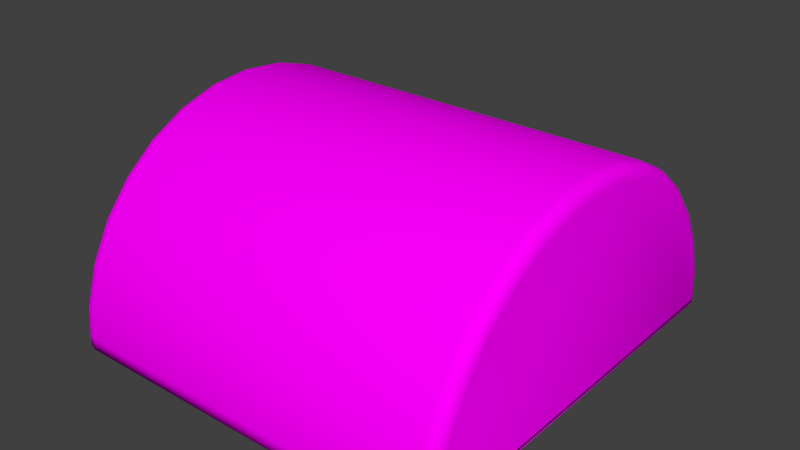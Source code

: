 # Source: semicircle.blend  (saved by Blender 2.76.0; exported with 4.5.12 LTS)
import bpy
from mathutils import Matrix  # noqa: F401  (used for matrix-valued properties, if any)

bpy.ops.wm.read_factory_settings(use_empty=True)
scene = bpy.context.scene
scene.name = 'Scene'

# ---- collections
col_collection_1 = bpy.data.collections.new('Collection 1'); scene.collection.children.link(col_collection_1)

# ---- images (referenced by path relative to the original .blend; pixels are not part of the script)
import os
ASSET_DIR = os.environ.get("B2B_ASSET_DIR", "")  # directory of the original .blend (textures are referenced by path, not embedded)
HERE = os.path.dirname(os.path.abspath(__file__))  # packed textures are extracted next to this script under _unpacked/

def load_image(name, relpath, width, height, colorspace="sRGB"):
    """Load a texture the original file referenced (path relative to the .blend, or extracted next to this script)."""
    p = next((c for c in (os.path.join(HERE, relpath), os.path.join(ASSET_DIR, relpath)) if relpath and os.path.exists(c)), "")
    if p:
        img = bpy.data.images.load(p, check_existing=True)
        img.name = name
    else:  # same state as the original file: an image datablock whose file is absent (Cycles renders it pink)
        img = bpy.data.images.new(name, width, height)
        img.source = "FILE"
        img.filepath = "//" + (relpath or name)
    img.colorspace_settings.name = colorspace
    return img
img_seamless_wood_texture_free_23_jpg = load_image('seamless-wood-texture-free-23.jpg', 'seamless-wood-texture-free-23.jpg', 1024, 1024, 'sRGB')

# ---- materials (node trees are filled in below, after node groups)
mat_material = bpy.data.materials.new('Material')
mat_material.alpha_threshold = 0.0
mat_material.roughness = 0.5

# ---- material node trees
mat_material.use_nodes = True; mat_material.node_tree.nodes.clear()
_N = mat_material.node_tree.nodes; _L = mat_material.node_tree.links
n0 = _N.new('ShaderNodeOutputMaterial'); n0.name = 'Material Output'; n0.location = (300, 300)
n1 = _N.new('ShaderNodeBsdfDiffuse'); n1.name = 'Diffuse BSDF'; n1.location = (10, 300)
n2 = _N.new('ShaderNodeTexImage'); n2.name = 'Image Texture'; n2.location = (-180, 300)
n2.width = 140
n2.image = img_seamless_wood_texture_free_23_jpg
_L.new(n1.outputs[0], n0.inputs[0])
_L.new(n2.outputs[0], n1.inputs[0])
n0.is_active_output = True

# ---- world
world_world = bpy.data.worlds.new('World'); scene.world = world_world
world_world.color = (0.05088, 0.05088, 0.05088)
world_world.use_sun_shadow = False
world_world.sun_shadow_jitter_overblur = 0.0
world_world.cycles.sampling_method = 'MANUAL'
world_world.cycles.sample_map_resolution = 256

# ---- meshes
me_cube_000 = bpy.data.meshes.new('Cube.000')
me_cube_000.from_pydata([(-0.9426, 0.9325, 0.05409), (-0.8807, 0.9944, 0.05713), (-0.9343, 0.9634, 0.05561), (-0.9117, 0.9861, 0.05673), (-0.9426, 0.9198, 0.183), (-0.8807, 0.9808, 0.1951), (-0.9343, 0.9503, 0.189), (-0.9117, 0.9726, 0.1935), (-0.9426, 0.8665, 0.3589), (-0.8807, 0.9239, 0.3827), (-0.9343, 0.8952, 0.3708), (-0.9117, 0.9162, 0.3795), (-0.9426, 0.7798, 0.521), (-0.8807, 0.8315, 0.5556), (-0.9343, 0.8056, 0.5383), (-0.9117, 0.8245, 0.5509), (-0.9426, 0.6632, 0.6632), (-0.8807, 0.7071, 0.7071), (-0.9343, 0.6851, 0.6851), (-0.9117, 0.7012, 0.7012), (-0.9426, 0.521, 0.7798), (-0.8807, 0.5556, 0.8315), (-0.9343, 0.5383, 0.8056), (-0.9117, 0.5509, 0.8245), (-0.9426, 0.3589, 0.8665), (-0.8807, 0.3827, 0.9239), (-0.9343, 0.3708, 0.8952), (-0.9117, 0.3795, 0.9162), (-0.9426, 0.183, 0.9198), (-0.8807, 0.1951, 0.9808), (-0.9343, 0.189, 0.9503), (-0.9117, 0.1935, 0.9726), (-0.9426, 8.894e-07, 0.9378), (-0.8807, 9.656e-07, 1.0), (-0.9343, 9.275e-07, 0.9689), (-0.9117, 9.554e-07, 0.9917), (-0.9426, -0.183, 0.9198), (-0.8807, -0.1951, 0.9808), (-0.9343, -0.189, 0.9503), (-0.9117, -0.1935, 0.9726), (-0.9426, -0.3589, 0.8665), (-0.8807, -0.3827, 0.9239), (-0.9343, -0.3708, 0.8952), (-0.9117, -0.3795, 0.9162), (-0.9426, -0.521, 0.7798), (-0.8807, -0.5556, 0.8315), (-0.9343, -0.5383, 0.8056), (-0.9117, -0.5509, 0.8245), (-0.9426, -0.6632, 0.6632), (-0.8807, -0.7071, 0.7071), (-0.9343, -0.6851, 0.6851), (-0.9117, -0.7012, 0.7012), (-0.9426, -0.7798, 0.521), (-0.8807, -0.8315, 0.5556), (-0.9343, -0.8056, 0.5383), (-0.9117, -0.8245, 0.5509), (-0.9426, -0.8665, 0.3589), (-0.8807, -0.9239, 0.3827), (-0.9343, -0.8952, 0.3708), (-0.9117, -0.9162, 0.3795), (-0.9426, -0.9198, 0.183), (-0.8807, -0.9808, 0.1951), (-0.9343, -0.9503, 0.189), (-0.9117, -0.9726, 0.1935), (-0.9426, -0.9325, 0.05409), (-0.8807, -0.9944, 0.05713), (-0.9343, -0.9634, 0.05561), (-0.9117, -0.9861, 0.05673), (0.9426, -0.9325, 0.05409), (0.8807, -0.9944, 0.05713), (0.9343, -0.9634, 0.05561), (0.9117, -0.9861, 0.05673), (0.8807, -0.9808, 0.1951), (0.9426, -0.9198, 0.183), (0.9117, -0.9726, 0.1935), (0.9343, -0.9503, 0.189), (0.9426, -0.8665, 0.3589), (0.8807, -0.9239, 0.3827), (0.9343, -0.8952, 0.3708), (0.9117, -0.9162, 0.3795), (0.9426, -0.7798, 0.521), (0.8807, -0.8315, 0.5556), (0.9343, -0.8056, 0.5383), (0.9117, -0.8245, 0.5509), (0.9426, -0.6632, 0.6632), (0.8807, -0.7071, 0.7071), (0.9343, -0.6851, 0.6851), (0.9117, -0.7012, 0.7012), (0.9426, -0.521, 0.7798), (0.8807, -0.5556, 0.8315), (0.9343, -0.5383, 0.8056), (0.9117, -0.5509, 0.8245), (0.9426, -0.3589, 0.8665), (0.8807, -0.3827, 0.9239), (0.9343, -0.3708, 0.8952), (0.9117, -0.3795, 0.9162), (0.9426, -0.183, 0.9198), (0.8807, -0.1951, 0.9808), (0.9343, -0.189, 0.9503), (0.9117, -0.1935, 0.9726), (0.9426, 8.526e-07, 0.9378), (0.8807, 9.656e-07, 1.0), (0.9343, 9.091e-07, 0.9689), (0.9117, 9.505e-07, 0.9917), (0.9426, 0.183, 0.9198), (0.8807, 0.1951, 0.9808), (0.9343, 0.189, 0.9503), (0.9117, 0.1935, 0.9726), (0.9426, 0.3589, 0.8665), (0.8807, 0.3827, 0.9239), (0.9343, 0.3708, 0.8952), (0.9117, 0.3795, 0.9162), (0.9426, 0.521, 0.7798), (0.8807, 0.5556, 0.8315), (0.9343, 0.5383, 0.8056), (0.9117, 0.5509, 0.8245), (0.9426, 0.6632, 0.6632), (0.8807, 0.7071, 0.7071), (0.9343, 0.6851, 0.6851), (0.9117, 0.7012, 0.7012), (0.9426, 0.7798, 0.521), (0.8807, 0.8315, 0.5556), (0.9343, 0.8056, 0.5383), (0.9117, 0.8245, 0.5509), (0.9426, 0.8665, 0.3589), (0.8807, 0.9239, 0.3827), (0.9343, 0.8952, 0.3708), (0.9117, 0.9162, 0.3795), (0.9426, 0.9198, 0.183), (0.8807, 0.9808, 0.1951), (0.9343, 0.9503, 0.189), (0.9117, 0.9726, 0.1935), (0.9426, 0.9325, 0.05409), (0.8807, 0.9944, 0.05713), (0.9343, 0.9634, 0.05561), (0.9117, 0.9861, 0.05673), (-0.9426, 0.9325, 0.06186), (-0.8807, 0.9944, -1.881e-08), (-0.9343, 0.9634, 0.03093), (-0.9117, 0.9861, 0.008287), (-0.9426, -0.9325, 0.06186), (-0.8807, -0.9944, -2.98e-08), (-0.9343, -0.9634, 0.03093), (-0.9117, -0.9861, 0.008287), (0.9426, -0.9325, 0.06186), (0.8807, -0.9944, -2.98e-08), (0.9343, -0.9634, 0.03093), (0.9117, -0.9861, 0.008287), (0.9426, 0.9325, 0.06186), (0.8807, 0.9944, 8.214e-08), (0.9343, 0.9634, 0.03093), (0.9117, 0.9861, 0.008287)], [], [(133, 149, 137, 1), (13, 121, 125, 9), (17, 117, 121, 13), (21, 113, 117, 17), (25, 109, 113, 21), (29, 105, 109, 25), (33, 101, 105, 29), (37, 97, 101, 33), (41, 93, 97, 37), (45, 89, 93, 41), (49, 85, 89, 45), (53, 81, 85, 49), (57, 77, 81, 53), (61, 72, 77, 57), (65, 69, 72, 61), (65, 141, 145, 69), (0, 136, 140, 64, 60, 56, 52, 48, 44, 40, 36, 32, 28, 24, 20, 16, 12, 8, 4), (73, 68, 144, 148, 132, 128, 124, 120, 116, 112, 108, 104, 100, 96, 92, 88, 84, 80, 76), (9, 125, 129, 5), (141, 137, 149, 145), (0, 4, 6, 2), (2, 6, 7, 3), (3, 7, 5, 1), (4, 8, 10, 6), (6, 10, 11, 7), (7, 11, 9, 5), (8, 12, 14, 10), (10, 14, 15, 11), (11, 15, 13, 9), (12, 16, 18, 14), (14, 18, 19, 15), (15, 19, 17, 13), (16, 20, 22, 18), (18, 22, 23, 19), (19, 23, 21, 17), (20, 24, 26, 22), (22, 26, 27, 23), (23, 27, 25, 21), (24, 28, 30, 26), (26, 30, 31, 27), (27, 31, 29, 25), (28, 32, 34, 30), (30, 34, 35, 31), (31, 35, 33, 29), (32, 36, 38, 34), (34, 38, 39, 35), (35, 39, 37, 33), (36, 40, 42, 38), (38, 42, 43, 39), (39, 43, 41, 37), (40, 44, 46, 42), (42, 46, 47, 43), (43, 47, 45, 41), (44, 48, 50, 46), (46, 50, 51, 47), (47, 51, 49, 45), (48, 52, 54, 50), (50, 54, 55, 51), (51, 55, 53, 49), (52, 56, 58, 54), (54, 58, 59, 55), (55, 59, 57, 53), (56, 60, 62, 58), (58, 62, 63, 59), (59, 63, 61, 57), (73, 76, 78, 75), (75, 78, 79, 74), (74, 79, 77, 72), (76, 80, 82, 78), (78, 82, 83, 79), (79, 83, 81, 77), (80, 84, 86, 82), (82, 86, 87, 83), (83, 87, 85, 81), (84, 88, 90, 86), (86, 90, 91, 87), (87, 91, 89, 85), (88, 92, 94, 90), (90, 94, 95, 91), (91, 95, 93, 89), (92, 96, 98, 94), (94, 98, 99, 95), (95, 99, 97, 93), (96, 100, 102, 98), (98, 102, 103, 99), (99, 103, 101, 97), (100, 104, 106, 102), (102, 106, 107, 103), (103, 107, 105, 101), (104, 108, 110, 106), (106, 110, 111, 107), (107, 111, 109, 105), (108, 112, 114, 110), (110, 114, 115, 111), (111, 115, 113, 109), (112, 116, 118, 114), (114, 118, 119, 115), (115, 119, 117, 113), (116, 120, 122, 118), (118, 122, 123, 119), (119, 123, 121, 117), (120, 124, 126, 122), (122, 126, 127, 123), (123, 127, 125, 121), (124, 128, 130, 126), (126, 130, 131, 127), (127, 131, 129, 125), (128, 132, 134, 130), (130, 134, 135, 131), (131, 135, 133, 129), (60, 64, 66, 62), (62, 66, 67, 63), (63, 67, 65, 61), (68, 73, 75, 70), (70, 75, 74, 71), (71, 74, 72, 69), (1, 137, 139, 3), (3, 139, 138, 2), (2, 138, 136, 0), (149, 133, 135, 151), (151, 135, 134, 150), (150, 134, 132, 148), (69, 145, 147, 71), (71, 147, 146, 70), (70, 146, 144, 68), (141, 65, 67, 143), (143, 67, 66, 142), (142, 66, 64, 140), (140, 136, 138, 142), (142, 138, 139, 143), (143, 139, 137, 141), (145, 149, 151, 147), (147, 151, 150, 146), (146, 150, 148, 144), (5, 129, 133, 1)])
me_cube_000.polygons.foreach_set('use_smooth', [True] * 135)
_uv = me_cube_000.uv_layers.new(name='UVMap')
_uv.uv.foreach_set('vector', [0.9404, 0.5286, 0.9404, 0.5, 0.05963, 0.5, 0.05963, 0.5286, 0.05963, 0.7778, 0.9404, 0.7778, 0.9404, 0.6913, 0.05963, 0.6913, 0.05963, 0.8536, 0.9404, 0.8536, 0.9404, 0.7778, 0.05963, 0.7778, 0.05963, 0.7778, 0.9404, 0.7778, 0.9404, 0.8536, 0.05963, 0.8536, 0.05963, 0.6913, 0.9404, 0.6913, 0.9404, 0.7778, 0.05963, 0.7778, 0.05963, 0.5975, 0.9404, 0.5975, 0.9404, 0.6913, 0.05963, 0.6913, 0.05963, 0.5, 0.9404, 0.5, 0.9404, 0.5975, 0.05963, 0.5975, 0.05963, 0.4025, 0.9404, 0.4025, 0.9404, 0.5, 0.05963, 0.5, 0.05963, 0.3087, 0.9404, 0.3087, 0.9404, 0.4025, 0.05963, 0.4025, 0.05963, 0.2222, 0.9404, 0.2222, 0.9404, 0.3087, 0.05963, 0.3087, 0.05963, 0.1464, 0.9404, 0.1464, 0.9404, 0.2222, 0.05963, 0.2222, 0.05963, 0.7778, 0.9404, 0.7778, 0.9404, 0.8536, 0.05963, 0.8536, 0.05963, 0.6913, 0.9404, 0.6913, 0.9404, 0.7778, 0.05963, 0.7778, 0.05963, 0.5975, 0.9404, 0.5975, 0.9404, 0.6913, 0.05963, 0.6913, 0.05963, 0.5286, 0.9404, 0.5286, 0.9404, 0.5975, 0.05963, 0.5975, 0.05963, 0.5286, 0.05963, 0.5, 0.9404, 0.5, 0.9404, 0.5286, 0.9663, 0.527, 0.9663, 0.5309, 0.03374, 0.5309, 0.03374, 0.527, 0.04009, 0.5915, 0.06677, 0.6794, 0.1101, 0.7605, 0.1684, 0.8316, 0.2395, 0.8899, 0.3206, 0.9332, 0.4085, 0.9599, 0.5, 0.9689, 0.5915, 0.9599, 0.6794, 0.9332, 0.7605, 0.8899, 0.8316, 0.8316, 0.8899, 0.7605, 0.9332, 0.6794, 0.9599, 0.5915, 0.04009, 0.5915, 0.03374, 0.527, 0.03374, 0.5309, 0.9663, 0.5309, 0.9663, 0.527, 0.9599, 0.5915, 0.9332, 0.6794, 0.8899, 0.7605, 0.8316, 0.8316, 0.7605, 0.8899, 0.6794, 0.9332, 0.5915, 0.9599, 0.5, 0.9689, 0.4085, 0.9599, 0.3206, 0.9332, 0.2395, 0.8899, 0.1684, 0.8316, 0.1101, 0.7605, 0.06677, 0.6794, 0.05963, 0.6913, 0.9404, 0.6913, 0.9404, 0.5975, 0.05963, 0.5975, 0.05963, 0.002814, 0.05963, 0.9972, 0.9404, 0.9972, 0.9404, 0.002814, 0.9663, 0.527, 0.9599, 0.5915, 0.9752, 0.5945, 0.9817, 0.5278, 0.9817, 0.5278, 0.9752, 0.5945, 0.9863, 0.5967, 0.993, 0.5284, 0.04417, 0.5284, 0.04417, 0.5967, 0.05963, 0.5975, 0.05963, 0.5286, 0.9599, 0.5915, 0.9332, 0.6794, 0.9476, 0.6854, 0.9752, 0.5945, 0.9752, 0.5945, 0.9476, 0.6854, 0.9581, 0.6897, 0.9863, 0.5967, 0.04417, 0.5967, 0.04417, 0.6897, 0.05963, 0.6913, 0.05963, 0.5975, 0.9332, 0.6794, 0.8899, 0.7605, 0.9028, 0.7692, 0.9476, 0.6854, 0.9476, 0.6854, 0.9028, 0.7692, 0.9123, 0.7755, 0.9581, 0.6897, 0.04417, 0.6897, 0.04417, 0.7755, 0.05963, 0.7778, 0.05963, 0.6913, 0.8899, 0.7605, 0.8316, 0.8316, 0.8426, 0.8426, 0.9028, 0.7692, 0.9028, 0.7692, 0.8426, 0.8426, 0.8506, 0.8506, 0.9123, 0.7755, 0.04417, 0.7755, 0.04417, 0.8506, 0.05963, 0.8536, 0.05963, 0.7778, 0.8316, 0.8316, 0.7605, 0.8899, 0.7692, 0.9028, 0.8426, 0.8426, 0.8426, 0.8426, 0.7692, 0.9028, 0.7755, 0.9123, 0.8506, 0.8506, 0.04417, 0.8506, 0.04417, 0.7755, 0.05963, 0.7778, 0.05963, 0.8536, 0.7605, 0.8899, 0.6794, 0.9332, 0.6854, 0.9476, 0.7692, 0.9028, 0.7692, 0.9028, 0.6854, 0.9476, 0.6897, 0.9581, 0.7755, 0.9123, 0.04417, 0.7755, 0.04417, 0.6897, 0.05963, 0.6913, 0.05963, 0.7778, 0.6794, 0.9332, 0.5915, 0.9599, 0.5945, 0.9752, 0.6854, 0.9476, 0.6854, 0.9476, 0.5945, 0.9752, 0.5967, 0.9863, 0.6897, 0.9581, 0.04417, 0.6897, 0.04417, 0.5967, 0.05963, 0.5975, 0.05963, 0.6913, 0.5915, 0.9599, 0.5, 0.9689, 0.5, 0.9845, 0.5945, 0.9752, 0.5945, 0.9752, 0.5, 0.9845, 0.5, 0.9958, 0.5967, 0.9863, 0.04417, 0.5967, 0.04417, 0.5, 0.05963, 0.5, 0.05963, 0.5975, 0.5, 0.9689, 0.4085, 0.9599, 0.4055, 0.9752, 0.5, 0.9845, 0.5, 0.9845, 0.4055, 0.9752, 0.4033, 0.9863, 0.5, 0.9958, 0.04417, 0.5, 0.04417, 0.4033, 0.05963, 0.4025, 0.05963, 0.5, 0.4085, 0.9599, 0.3206, 0.9332, 0.3146, 0.9476, 0.4055, 0.9752, 0.4055, 0.9752, 0.3146, 0.9476, 0.3103, 0.9581, 0.4033, 0.9863, 0.04417, 0.4033, 0.04417, 0.3103, 0.05963, 0.3087, 0.05963, 0.4025, 0.3206, 0.9332, 0.2395, 0.8899, 0.2308, 0.9028, 0.3146, 0.9476, 0.3146, 0.9476, 0.2308, 0.9028, 0.2245, 0.9123, 0.3103, 0.9581, 0.04417, 0.3103, 0.04417, 0.2245, 0.05963, 0.2222, 0.05963, 0.3087, 0.2395, 0.8899, 0.1684, 0.8316, 0.1574, 0.8426, 0.2308, 0.9028, 0.2308, 0.9028, 0.1574, 0.8426, 0.1494, 0.8506, 0.2245, 0.9123, 0.04417, 0.2245, 0.04417, 0.1494, 0.05963, 0.1464, 0.05963, 0.2222, 0.1684, 0.8316, 0.1101, 0.7605, 0.09719, 0.7692, 0.1574, 0.8426, 0.1574, 0.8426, 0.09719, 0.7692, 0.08773, 0.7755, 0.1494, 0.8506, 0.04417, 0.8506, 0.04417, 0.7755, 0.05963, 0.7778, 0.05963, 0.8536, 0.1101, 0.7605, 0.06677, 0.6794, 0.05242, 0.6854, 0.09719, 0.7692, 0.09719, 0.7692, 0.05242, 0.6854, 0.04191, 0.6897, 0.08773, 0.7755, 0.04417, 0.7755, 0.04417, 0.6897, 0.05963, 0.6913, 0.05963, 0.7778, 0.06677, 0.6794, 0.04009, 0.5915, 0.02485, 0.5945, 0.05242, 0.6854, 0.05242, 0.6854, 0.02485, 0.5945, 0.01369, 0.5967, 0.04191, 0.6897, 0.04417, 0.6897, 0.04417, 0.5967, 0.05963, 0.5975, 0.05963, 0.6913, 0.04009, 0.5915, 0.06677, 0.6794, 0.05242, 0.6854, 0.02485, 0.5945, 0.02485, 0.5945, 0.05242, 0.6854, 0.04191, 0.6897, 0.01369, 0.5967, 0.9558, 0.5967, 0.9558, 0.6897, 0.9404, 0.6913, 0.9404, 0.5975, 0.06677, 0.6794, 0.1101, 0.7605, 0.09719, 0.7692, 0.05242, 0.6854, 0.05242, 0.6854, 0.09719, 0.7692, 0.08773, 0.7755, 0.04191, 0.6897, 0.9558, 0.6897, 0.9558, 0.7755, 0.9404, 0.7778, 0.9404, 0.6913, 0.1101, 0.7605, 0.1684, 0.8316, 0.1574, 0.8426, 0.09719, 0.7692, 0.09719, 0.7692, 0.1574, 0.8426, 0.1494, 0.8506, 0.08773, 0.7755, 0.9558, 0.7755, 0.9558, 0.8506, 0.9404, 0.8536, 0.9404, 0.7778, 0.1684, 0.8316, 0.2395, 0.8899, 0.2308, 0.9028, 0.1574, 0.8426, 0.1574, 0.8426, 0.2308, 0.9028, 0.2245, 0.9123, 0.1494, 0.8506, 0.9558, 0.1494, 0.9558, 0.2245, 0.9404, 0.2222, 0.9404, 0.1464, 0.2395, 0.8899, 0.3206, 0.9332, 0.3146, 0.9476, 0.2308, 0.9028, 0.2308, 0.9028, 0.3146, 0.9476, 0.3103, 0.9581, 0.2245, 0.9123, 0.9558, 0.2245, 0.9558, 0.3103, 0.9404, 0.3087, 0.9404, 0.2222, 0.3206, 0.9332, 0.4085, 0.9599, 0.4055, 0.9752, 0.3146, 0.9476, 0.3146, 0.9476, 0.4055, 0.9752, 0.4033, 0.9863, 0.3103, 0.9581, 0.9558, 0.3103, 0.9558, 0.4033, 0.9404, 0.4025, 0.9404, 0.3087, 0.4085, 0.9599, 0.5, 0.9689, 0.5, 0.9845, 0.4055, 0.9752, 0.4055, 0.9752, 0.5, 0.9845, 0.5, 0.9958, 0.4033, 0.9863, 0.9558, 0.4033, 0.9558, 0.5, 0.9404, 0.5, 0.9404, 0.4025, 0.5, 0.9689, 0.5915, 0.9599, 0.5945, 0.9752, 0.5, 0.9845, 0.5, 0.9845, 0.5945, 0.9752, 0.5967, 0.9863, 0.5, 0.9958, 0.9558, 0.5, 0.9558, 0.5967, 0.9404, 0.5975, 0.9404, 0.5, 0.5915, 0.9599, 0.6794, 0.9332, 0.6854, 0.9476, 0.5945, 0.9752, 0.5945, 0.9752, 0.6854, 0.9476, 0.6897, 0.9581, 0.5967, 0.9863, 0.9558, 0.5967, 0.9558, 0.6897, 0.9404, 0.6913, 0.9404, 0.5975, 0.6794, 0.9332, 0.7605, 0.8899, 0.7692, 0.9028, 0.6854, 0.9476, 0.6854, 0.9476, 0.7692, 0.9028, 0.7755, 0.9123, 0.6897, 0.9581, 0.9558, 0.6897, 0.9558, 0.7755, 0.9404, 0.7778, 0.9404, 0.6913, 0.7605, 0.8899, 0.8316, 0.8316, 0.8426, 0.8426, 0.7692, 0.9028, 0.7692, 0.9028, 0.8426, 0.8426, 0.8506, 0.8506, 0.7755, 0.9123, 0.9558, 0.7755, 0.9558, 0.8506, 0.9404, 0.8536, 0.9404, 0.7778, 0.8316, 0.8316, 0.8899, 0.7605, 0.9028, 0.7692, 0.8426, 0.8426, 0.8426, 0.8426, 0.9028, 0.7692, 0.9123, 0.7755, 0.8506, 0.8506, 0.9558, 0.8506, 0.9558, 0.7755, 0.9404, 0.7778, 0.9404, 0.8536, 0.8899, 0.7605, 0.9332, 0.6794, 0.9476, 0.6854, 0.9028, 0.7692, 0.9028, 0.7692, 0.9476, 0.6854, 0.9581, 0.6897, 0.9123, 0.7755, 0.9558, 0.7755, 0.9558, 0.6897, 0.9404, 0.6913, 0.9404, 0.7778, 0.9332, 0.6794, 0.9599, 0.5915, 0.9752, 0.5945, 0.9476, 0.6854, 0.9476, 0.6854, 0.9752, 0.5945, 0.9863, 0.5967, 0.9581, 0.6897, 0.9558, 0.6897, 0.9558, 0.5967, 0.9404, 0.5975, 0.9404, 0.6913, 0.9599, 0.5915, 0.9663, 0.527, 0.9817, 0.5278, 0.9752, 0.5945, 0.9752, 0.5945, 0.9817, 0.5278, 0.993, 0.5284, 0.9863, 0.5967, 0.9558, 0.5967, 0.9558, 0.5284, 0.9404, 0.5286, 0.9404, 0.5975, 0.04009, 0.5915, 0.03374, 0.527, 0.01828, 0.5278, 0.02485, 0.5945, 0.02485, 0.5945, 0.01828, 0.5278, 0.006957, 0.5284, 0.01369, 0.5967, 0.04417, 0.5967, 0.04417, 0.5284, 0.05963, 0.5286, 0.05963, 0.5975, 0.03374, 0.527, 0.04009, 0.5915, 0.02485, 0.5945, 0.01828, 0.5278, 0.01828, 0.5278, 0.02485, 0.5945, 0.01369, 0.5967, 0.006957, 0.5284, 0.9558, 0.5284, 0.9558, 0.5967, 0.9404, 0.5975, 0.9404, 0.5286, 0.05963, 0.5286, 0.05963, 0.5, 0.04417, 0.5041, 0.04417, 0.5284, 0.993, 0.5284, 0.993, 0.5041, 0.9817, 0.5155, 0.9817, 0.5278, 0.9817, 0.5278, 0.9817, 0.5155, 0.9663, 0.5309, 0.9663, 0.527, 0.9404, 0.5, 0.9404, 0.5286, 0.9558, 0.5284, 0.9558, 0.5041, 0.993, 0.5041, 0.993, 0.5284, 0.9817, 0.5278, 0.9817, 0.5155, 0.9817, 0.5155, 0.9817, 0.5278, 0.9663, 0.527, 0.9663, 0.5309, 0.9404, 0.5286, 0.9404, 0.5, 0.9558, 0.5041, 0.9558, 0.5284, 0.9558, 0.5284, 0.9558, 0.5041, 0.9672, 0.5155, 0.9672, 0.5278, 0.01828, 0.5278, 0.01828, 0.5155, 0.03374, 0.5309, 0.03374, 0.527, 0.05963, 0.5, 0.05963, 0.5286, 0.04417, 0.5284, 0.04417, 0.5041, 0.04417, 0.5041, 0.04417, 0.5284, 0.03285, 0.5278, 0.03285, 0.5155, 0.01828, 0.5155, 0.01828, 0.5278, 0.03374, 0.527, 0.03374, 0.5309, 0.03374, 0.5309, 0.9663, 0.5309, 0.9817, 0.5155, 0.01828, 0.5155, 0.03285, 0.01828, 0.03285, 0.9817, 0.04417, 0.993, 0.04417, 0.006957, 0.04417, 0.006957, 0.04417, 0.993, 0.05963, 0.9972, 0.05963, 0.002814, 0.9404, 0.002814, 0.9404, 0.9972, 0.9558, 0.993, 0.9558, 0.006957, 0.006957, 0.5041, 0.993, 0.5041, 0.9817, 0.5155, 0.01828, 0.5155, 0.01828, 0.5155, 0.9817, 0.5155, 0.9663, 0.5309, 0.03374, 0.5309, 0.05963, 0.5975, 0.9404, 0.5975, 0.9404, 0.5286, 0.05963, 0.5286])
me_cube_000.materials.append(mat_material)
me_cube_000.use_remesh_preserve_volume = False
me_cube_000.use_remesh_preserve_attributes = False
me_cube_000.use_mirror_vertex_groups = False
me_cube_000.update()

# ---- objects
ob_cube_001 = bpy.data.objects.new('Cube.001', me_cube_000)

# ---- transforms, parenting, visibility, modifiers, constraints
ob_cube_001.location = (0.0, 0.0, 0.0)
ob_cube_001.lineart.crease_threshold = 0.0

# ---- collection membership
col_collection_1.objects.link(ob_cube_001)

# ---- scene / render settings (as saved in the file)
scene.frame_start = 1; scene.frame_end = 250; scene.frame_set(1)
scene.render.engine = 'CYCLES'
scene.render.resolution_percentage = 50
scene.render.dither_intensity = 0.0
scene.cycles.use_denoising = False
scene.cycles.samples = 10
scene.cycles.sampling_pattern = 'TABULATED_SOBOL'
scene.cycles.light_sampling_threshold = 0.0
scene.cycles.use_adaptive_sampling = False
scene.cycles.use_light_tree = False
scene.cycles.blur_glossy = 0.0
scene.cycles.pixel_filter_type = 'GAUSSIAN'
scene.cycles.sample_clamp_indirect = 0.0
scene.view_settings.view_transform = 'Standard'
bpy.context.view_layer.update()

# ---- added for rendering (the .blend has no active camera and no usable light): camera, sun
cam_auto = bpy.data.cameras.new('AutoCamera')
cam_auto.lens = 50.0
cam_auto.sensor_width = 36.0
cam_auto.clip_end = 1000.0
ob_auto_camera = bpy.data.objects.new('AutoCamera', cam_auto)
scene.collection.objects.link(ob_auto_camera)
ob_auto_camera.location = (2.6989, -3.23868, 2.65912)
ob_auto_camera.rotation_euler = (1.09748, -7.21219e-08, 0.694738)
scene.camera = ob_auto_camera
light_auto_sun = bpy.data.lights.new('AutoSun', 'SUN')
light_auto_sun.energy = 3.0
light_auto_sun.angle = 0.0523599
ob_auto_sun = bpy.data.objects.new('AutoSun', light_auto_sun)
scene.collection.objects.link(ob_auto_sun)
ob_auto_sun.rotation_euler = (0.872665, 0.174533, 0.523599)
bpy.context.view_layer.update()
